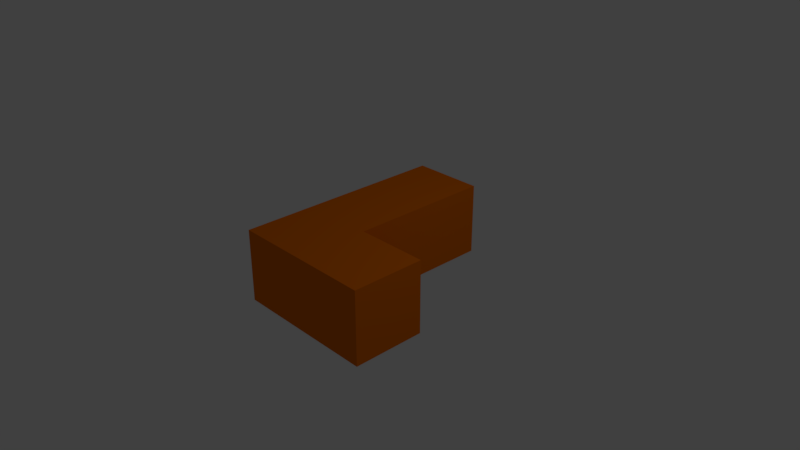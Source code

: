 # Source: L.blend  (saved by Blender 2.78.0; exported with 4.5.12 LTS)
import bpy
from mathutils import Matrix  # noqa: F401  (used for matrix-valued properties, if any)

bpy.ops.wm.read_factory_settings(use_empty=True)
scene = bpy.context.scene
scene.name = 'Scene'

# ---- collections
col_collection_1 = bpy.data.collections.new('Collection 1'); scene.collection.children.link(col_collection_1)

# ---- materials (node trees are filled in below, after node groups)
mat_l = bpy.data.materials.new('L')
mat_l.alpha_threshold = 0.0
mat_l.use_transparent_shadow = False
mat_l.diffuse_color = (0.8, 0.1644, 0.0, 1.0)
mat_l.roughness = 0.5
mat_l.line_color = (0.0, 0.0, 0.0, 1.0)

# ---- material node trees

# ---- world
world_world = bpy.data.worlds.new('World'); scene.world = world_world
world_world.color = (0.05088, 0.05088, 0.05088)
world_world.use_sun_shadow = False
world_world.sun_shadow_jitter_overblur = 0.0
world_world.cycles.sampling_method = 'MANUAL'

# ---- cameras
cam_camera = bpy.data.cameras.new('Camera')
cam_camera.clip_end = 100.0
cam_camera.lens = 35.0
cam_camera.sensor_width = 32.0
cam_camera.sensor_height = 18.0
cam_camera.ortho_scale = 7.314
cam_camera.dof.focus_distance = 0.0
cam_camera.dof.aperture_fstop = 128.0

# ---- lights
light_lamp = bpy.data.lights.new('Lamp', 'POINT')
light_lamp.transmission_factor = 0.0
light_lamp.cutoff_distance = 30.0
light_lamp.energy = 100.0
light_lamp.shadow_buffer_clip_start = 1.001
light_lamp.shadow_soft_size = 0.1
light_lamp.shadow_maximum_resolution = 0.006
light_lamp.use_absolute_resolution = True

# ---- meshes
me_cube = bpy.data.meshes.new('Cube')
me_cube.from_pydata([(0.2222, -0.2778, -0.5), (0.2222, -1.278, -0.5), (-0.7778, -1.278, -0.5), (-0.7778, -0.2778, -0.5), (0.2222, -0.2778, 0.5), (0.2222, -1.278, 0.5), (-0.7778, -1.278, 0.5), (-0.7778, -0.2778, 0.5), (1.222, -0.2778, -0.5), (1.222, -1.278, -0.5), (1.222, -0.2778, 0.5), (1.222, -1.278, 0.5), (0.2222, 0.7222, -0.5), (-0.7778, 0.7222, -0.5), (0.2222, 0.7222, 0.5), (-0.7778, 0.7222, 0.5), (0.2222, 1.722, -0.5), (-0.7778, 1.722, -0.5), (0.2222, 1.722, 0.5), (-0.7778, 1.722, 0.5)], [], [(0, 1, 2, 3), (4, 7, 6, 5), (4, 5, 11, 10), (1, 5, 6, 2), (2, 6, 7, 3), (0, 3, 13, 12), (8, 10, 11, 9), (5, 1, 9, 11), (0, 4, 10, 8), (1, 0, 8, 9), (15, 14, 18, 19), (4, 0, 12, 14), (7, 4, 14, 15), (3, 7, 15, 13), (18, 16, 17, 19), (14, 12, 16, 18), (13, 15, 19, 17), (12, 13, 17, 16)])
me_cube.materials.append(mat_l)
me_cube.use_remesh_preserve_volume = False
me_cube.use_remesh_preserve_attributes = False
me_cube.use_mirror_vertex_groups = False
me_cube.update()

# ---- objects
ob_l = bpy.data.objects.new('L', me_cube)
ob_lamp = bpy.data.objects.new('Lamp', light_lamp)
ob_camera = bpy.data.objects.new('Camera', cam_camera)

# ---- transforms, parenting, visibility, modifiers, constraints
ob_l.location = (0.0, 0.0, 0.0)
ob_l.lock_rotations_4d = False
ob_l.empty_display_type = 'ARROWS'
ob_l.lineart.crease_threshold = 0.0
ob_lamp.location = (4.076, 1.005, 5.904)
ob_lamp.rotation_euler = (0.6503, 0.05522, 1.866)
ob_lamp.lock_rotations_4d = False
ob_lamp.empty_display_type = 'ARROWS'
ob_lamp.color = (0.0, 0.0, 0.0, 0.0)
ob_lamp.lineart.crease_threshold = 0.0
ob_camera.location = (7.481, -6.508, 5.344)
ob_camera.rotation_euler = (1.109, 0.0, 0.8149)
ob_camera.lock_rotations_4d = False
ob_camera.empty_display_type = 'ARROWS'
ob_camera.color = (0.0, 0.0, 0.0, 0.0)
ob_camera.display_type = 'WIRE'
ob_camera.lineart.crease_threshold = 0.0

# ---- collection membership
col_collection_1.objects.link(ob_l)
col_collection_1.objects.link(ob_lamp)
col_collection_1.objects.link(ob_camera)

# ---- scene / render settings (as saved in the file)
scene.camera = ob_camera
scene.frame_start = 1; scene.frame_end = 250; scene.frame_set(1)
scene.render.engine = 'BLENDER_EEVEE_NEXT'
scene.render.resolution_percentage = 50
scene.render.dither_intensity = 0.0
scene.cycles.use_denoising = False
scene.cycles.samples = 128
scene.cycles.sampling_pattern = 'TABULATED_SOBOL'
scene.cycles.light_sampling_threshold = 0.0
scene.cycles.use_adaptive_sampling = False
scene.cycles.use_light_tree = False
scene.cycles.blur_glossy = 0.0
scene.cycles.sample_clamp_indirect = 0.0
scene.view_settings.view_transform = 'Standard'
bpy.context.view_layer.update()
